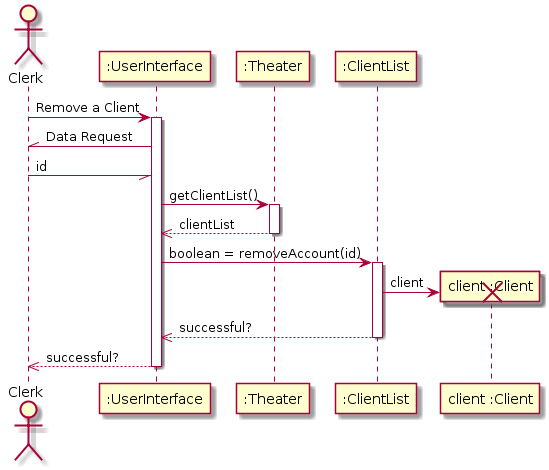

The diagram above was rendered by PlantUML. Its source (embedded in the PNG):
@startuml

actor Clerk

Clerk -> ":UserInterface" : Remove a Client
activate ":UserInterface"
Clerk //- ":UserInterface": Data Request
Clerk -// ":UserInterface": id

":UserInterface" -> ":Theater" : getClientList()
activate ":Theater"
":Theater" -->> ":UserInterface": clientList
deactivate ":Theater"
":UserInterface" -> ":ClientList": boolean = removeAccount(id)
activate ":ClientList"
create "client :Client"
":ClientList" -> "client :Client": client
destroy "client :Client"
":ClientList" -->> ":UserInterface": successful?
deactivate ":ClientList"
":UserInterface" -->> Clerk: successful?
deactivate ":UserInterface"
@enduml